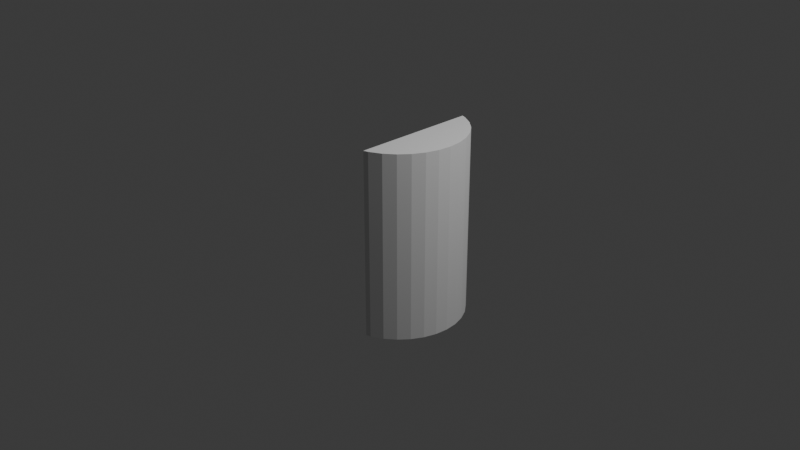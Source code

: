 # Source: Ejercicio3_interseccion_.blend  (saved by Blender 4.0.36; exported with 4.5.12 LTS)
import bpy
from mathutils import Matrix  # noqa: F401  (used for matrix-valued properties, if any)

bpy.ops.wm.read_factory_settings(use_empty=True)
scene = bpy.context.scene
scene.name = 'Scene'

# ---- collections
col_collection = bpy.data.collections.new('Collection'); scene.collection.children.link(col_collection)

# ---- world
world_world = bpy.data.worlds.new('World'); scene.world = world_world
world_world.use_nodes = True; world_world.node_tree.nodes.clear()
_N = world_world.node_tree.nodes; _L = world_world.node_tree.links
n0 = _N.new('ShaderNodeOutputWorld'); n0.name = 'World Output'; n0.location = (300, 300)
n1 = _N.new('ShaderNodeBackground'); n1.name = 'Background'; n1.location = (10, 300)
n1.inputs[0].default_value = (0.05088, 0.05088, 0.05088, 1.0)
_L.new(n1.outputs[0], n0.inputs[0])
n0.is_active_output = True
world_world.color = (0.05088, 0.05088, 0.05088)
world_world.use_sun_shadow = False
world_world.sun_shadow_jitter_overblur = 0.0

# ---- cameras
cam_camera = bpy.data.cameras.new('Camera')
cam_camera.clip_end = 100.0
cam_camera.ortho_scale = 7.314

# ---- lights
light_light = bpy.data.lights.new('Light', 'POINT')
light_light.transmission_factor = 0.0
light_light.use_soft_falloff = False
light_light.energy = 1000.0
light_light.shadow_soft_size = 0.1
light_light.shadow_maximum_resolution = 0.006
light_light.use_absolute_resolution = True

# ---- meshes
me_cube_001 = bpy.data.meshes.new('Cube.001')
me_cube_001.from_pydata([(-1.0, 0.6612, 1.0), (-1.0, -0.6612, 1.0), (-1.0, 0.6612, -1.0), (-1.0, -0.6612, -1.0), (-0.9521, -0.6467, -1.0), (-0.9521, 0.6467, -1.0), (-0.8311, -0.582, -1.0), (-0.8311, 0.582, -1.0), (-0.725, -0.495, -1.0), (-0.725, 0.495, -1.0), (-0.638, -0.3889, -1.0), (-0.638, 0.3889, -1.0), (-0.52, 0.0, -1.0), (-0.5335, -0.1366, -1.0), (-0.5335, 0.1366, -1.0), (-0.5733, -0.2679, -1.0), (-0.5733, 0.2679, -1.0), (-0.9521, 0.6467, 1.0), (-0.9521, -0.6467, 1.0), (-0.8311, -0.582, 1.0), (-0.8311, 0.582, 1.0), (-0.725, -0.495, 1.0), (-0.725, 0.495, 1.0), (-0.638, -0.3889, 1.0), (-0.638, 0.3889, 1.0), (-0.52, 0.0, 1.0), (-0.5335, -0.1366, 1.0), (-0.5335, 0.1366, 1.0), (-0.5733, -0.2679, 1.0), (-0.5733, 0.2679, 1.0)], [], [(2, 3, 1, 0), (6, 4, 3, 2, 5, 7, 9, 11, 16, 14, 12, 13, 15, 10, 8), (22, 20, 17, 0, 1, 18, 19, 21, 23, 28, 26, 25, 27, 29, 24), (0, 17, 5, 2), (7, 5, 17, 20), (9, 7, 20, 22), (24, 11, 9, 22), (29, 16, 11, 24), (27, 14, 16, 29), (25, 12, 14, 27), (26, 13, 12, 25), (28, 15, 13, 26), (23, 10, 15, 28), (21, 8, 10, 23), (19, 6, 8, 21), (18, 4, 6, 19), (1, 3, 4, 18)])
me_cube_001.polygons.foreach_set('material_index', [0, 0, 0, 1, 1, 1, 1, 1, 1, 1, 1, 1, 1, 1, 1, 1, 1])
_uv = me_cube_001.uv_layers.new(name='UVMap')
_uv.uv.foreach_set('vector', [0.375, 0.2077, 0.375, 0.04235, 0.625, 0.04235, 0.625, 0.2077, 0.1461, 0.6978, 0.131, 0.7058, 0.125, 0.7077, 0.125, 0.5423, 0.131, 0.5442, 0.1461, 0.5522, 0.1594, 0.5631, 0.1703, 0.5764, 0.1783, 0.5915, 0.1833, 0.6079, 0.185, 0.625, 0.1833, 0.6421, 0.1783, 0.6585, 0.1703, 0.6736, 0.1594, 0.6869, 0.8406, 0.5631, 0.8539, 0.5522, 0.869, 0.5442, 0.875, 0.5423, 0.875, 0.7077, 0.869, 0.7058, 0.8539, 0.6978, 0.8406, 0.6869, 0.8297, 0.6736, 0.8217, 0.6585, 0.8167, 0.6421, 0.815, 0.625, 0.8167, 0.6079, 0.8217, 0.5915, 0.8297, 0.5764, 0.9489, 0.875, 0.9375, 0.875, 0.9375, 0.625, 0.9489, 0.625, 0.9062, 0.625, 0.9375, 0.625, 0.9375, 0.875, 0.9062, 0.875, 0.875, 0.625, 0.9062, 0.625, 0.9062, 0.875, 0.875, 0.875, 0.8438, 0.875, 0.8438, 0.625, 0.875, 0.625, 0.875, 0.875, 0.8125, 0.875, 0.8125, 0.625, 0.8438, 0.625, 0.8438, 0.875, 0.7812, 0.875, 0.7812, 0.625, 0.8125, 0.625, 0.8125, 0.875, 0.75, 0.875, 0.75, 0.625, 0.7812, 0.625, 0.7812, 0.875, 0.7188, 0.875, 0.7188, 0.625, 0.75, 0.625, 0.75, 0.875, 0.6875, 0.875, 0.6875, 0.625, 0.7188, 0.625, 0.7188, 0.875, 0.6562, 0.875, 0.6562, 0.625, 0.6875, 0.625, 0.6875, 0.875, 0.625, 0.875, 0.625, 0.625, 0.6562, 0.625, 0.6562, 0.875, 0.5938, 0.875, 0.5938, 0.625, 0.625, 0.625, 0.625, 0.875, 0.5625, 0.875, 0.5625, 0.625, 0.5938, 0.625, 0.5938, 0.875, 0.5511, 0.875, 0.5511, 0.625, 0.5625, 0.625, 0.5625, 0.875])
me_cube_001.update()

# ---- objects
ob_light = bpy.data.objects.new('Light', light_light)
ob_camera = bpy.data.objects.new('Camera', cam_camera)
ob_cube = bpy.data.objects.new('Cube', me_cube_001)

# ---- transforms, parenting, visibility, modifiers, constraints
ob_light.location = (4.076, 1.005, 5.904)
ob_light.rotation_euler = (0.6503, 0.05522, 1.866)
ob_light.lock_rotations_4d = False
ob_light.empty_display_type = 'ARROWS'
ob_light.color = (0.0, 0.0, 0.0, 0.0)
ob_light.lineart.crease_threshold = 0.0
ob_camera.location = (7.359, -6.926, 4.958)
ob_camera.rotation_euler = (1.109, 0.0, 0.8149)
ob_camera.lock_rotations_4d = False
ob_camera.empty_display_type = 'ARROWS'
ob_camera.color = (0.0, 0.0, 0.0, 0.0)
ob_camera.display_type = 'WIRE'
ob_camera.lineart.crease_threshold = 0.0
ob_cube.location = (1.22, 0.0, 0.0)

# ---- collection membership
col_collection.objects.link(ob_light)
col_collection.objects.link(ob_camera)
col_collection.objects.link(ob_cube)

# ---- scene / render settings (as saved in the file)
scene.camera = ob_camera
scene.frame_start = 1; scene.frame_end = 250; scene.frame_set(1)
scene.render.engine = 'BLENDER_EEVEE_NEXT'
scene.cycles.sampling_pattern = 'TABULATED_SOBOL'
bpy.context.view_layer.update()
